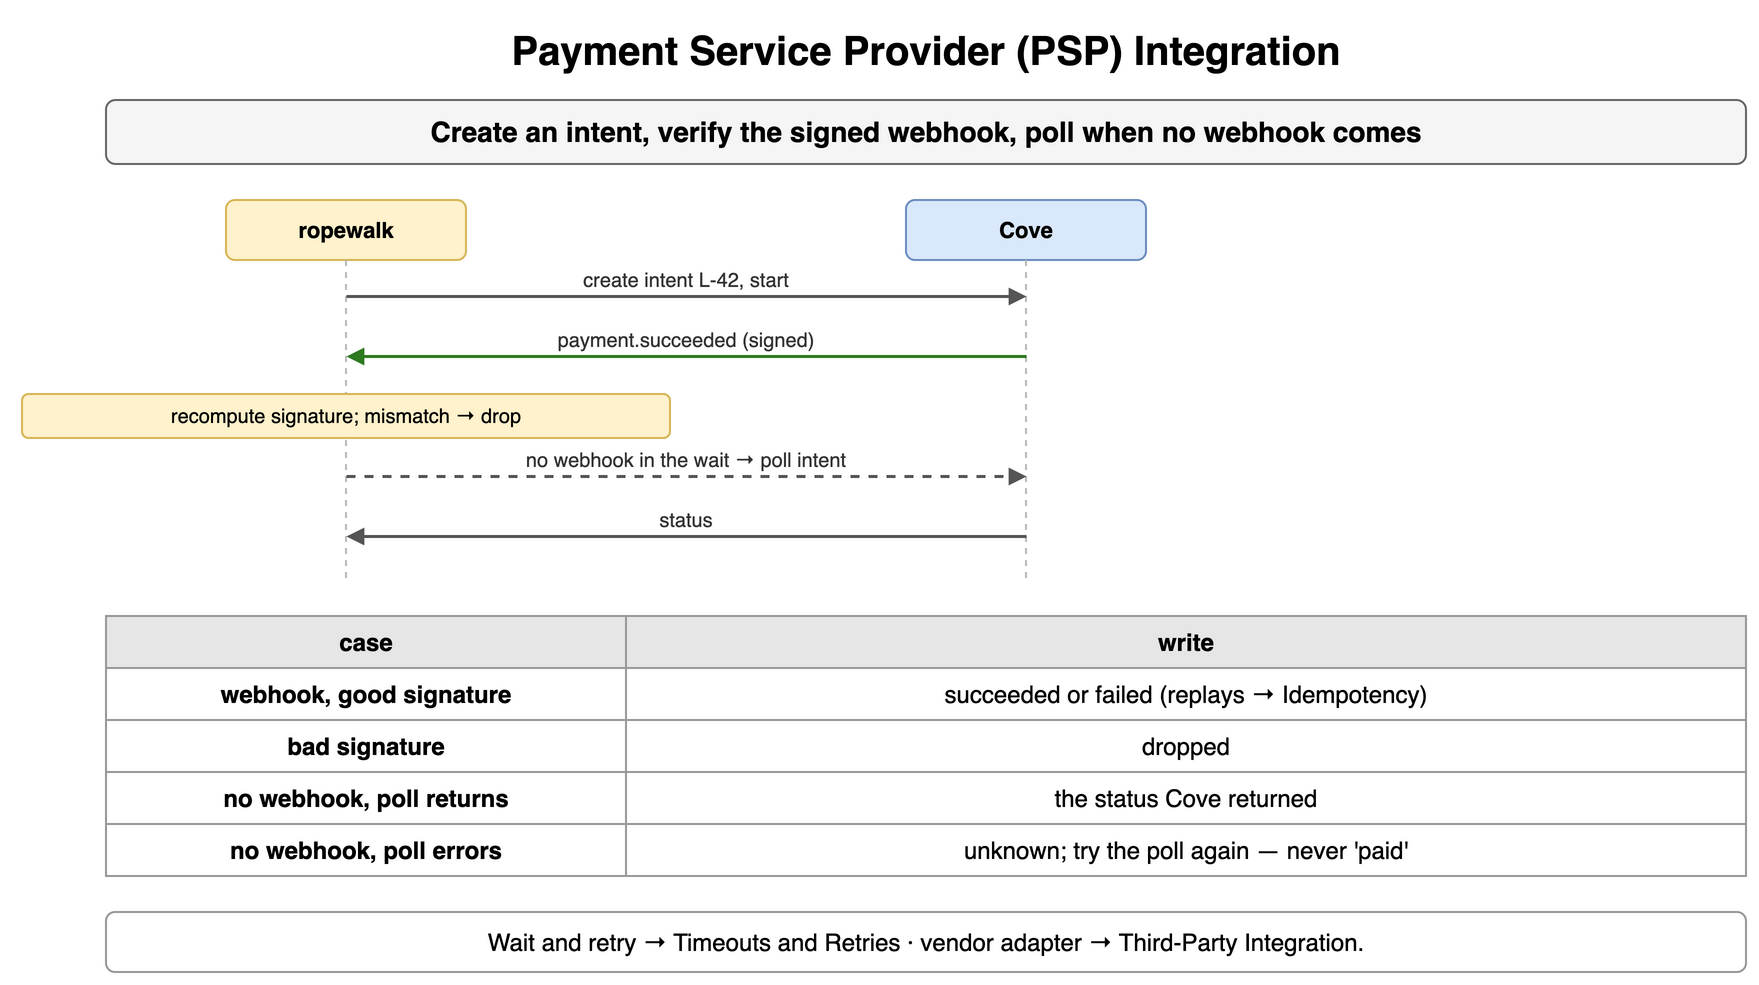

The diagram above was exported from draw.io. Its source (the exported page's mxGraphModel, read from the mxfile embedded in the PNG):
<mxGraphModel dx="900" dy="500" grid="1" gridSize="10" guides="1" tooltips="1" connect="1" arrows="1" fold="1" page="1" pageScale="1" pageWidth="900" pageHeight="500" math="0" shadow="0">
  <root>
    <mxCell id="0" />
    <mxCell id="1" parent="0" />
    <mxCell id="b1" value="Payment Service Provider (PSP) Integration" style="text;html=1;align=center;verticalAlign=middle;whiteSpace=wrap;fontSize=20;fontStyle=1;" vertex="1" parent="1">
      <mxGeometry x="40" y="10" width="820" height="30" as="geometry" />
    </mxCell>
    <mxCell id="b2" value="Create an intent, verify the signed webhook, poll when no webhook comes" style="rounded=1;whiteSpace=wrap;html=1;fillColor=#f5f5f5;strokeColor=#666666;fontStyle=1;fontSize=14;" vertex="1" parent="1">
      <mxGeometry x="40" y="50" width="820" height="32" as="geometry" />
    </mxCell>
    <mxCell id="b3" value="ropewalk" style="rounded=1;whiteSpace=wrap;html=1;fillColor=#fff2cc;strokeColor=#d6b656;fontSize=11;align=center;fontStyle=1;" vertex="1" parent="1">
      <mxGeometry x="100.0" y="100" width="120" height="30" as="geometry" />
    </mxCell>
    <mxCell id="b4" value="Cove" style="rounded=1;whiteSpace=wrap;html=1;fillColor=#dae8fc;strokeColor=#6c8ebf;fontSize=11;align=center;fontStyle=1;" vertex="1" parent="1">
      <mxGeometry x="440.0" y="100" width="120" height="30" as="geometry" />
    </mxCell>
    <mxCell id="b5" value="" style="endArrow=none;html=1;strokeColor=#bbbbbb;dashed=1;" edge="1" parent="1">
      <mxGeometry relative="1" as="geometry">
        <mxPoint x="160" y="130" as="sourcePoint" />
        <mxPoint x="160" y="292" as="targetPoint" />
      </mxGeometry>
    </mxCell>
    <mxCell id="b6" value="" style="endArrow=none;html=1;strokeColor=#bbbbbb;dashed=1;" edge="1" parent="1">
      <mxGeometry relative="1" as="geometry">
        <mxPoint x="500" y="130" as="sourcePoint" />
        <mxPoint x="500" y="292" as="targetPoint" />
      </mxGeometry>
    </mxCell>
    <mxCell id="b7" value="" style="endArrow=block;endSize=6;html=1;strokeWidth=1.5;strokeColor=#555555;fontSize=11;labelBackgroundColor=#ffffff;endSize=5;" edge="1" parent="1">
      <mxGeometry relative="1" as="geometry">
        <mxPoint x="160" y="148" as="sourcePoint" />
        <mxPoint x="500" y="148" as="targetPoint" />
      </mxGeometry>
    </mxCell>
    <mxCell id="b8" value="create intent L-42, start" style="text;html=1;whiteSpace=wrap;fontSize=11;align=center;verticalAlign=middle;fontSize=10;fontColor=#333333;" vertex="1" parent="1">
      <mxGeometry x="164" y="132" width="332" height="15" as="geometry" />
    </mxCell>
    <mxCell id="b9" value="" style="endArrow=block;endSize=6;html=1;strokeWidth=1.5;strokeColor=#2d7a1f;fontSize=11;labelBackgroundColor=#ffffff;fontColor=#2d7a1f;fontStyle=1;endSize=5;" edge="1" parent="1">
      <mxGeometry relative="1" as="geometry">
        <mxPoint x="500" y="178" as="sourcePoint" />
        <mxPoint x="160" y="178" as="targetPoint" />
      </mxGeometry>
    </mxCell>
    <mxCell id="b10" value="payment.succeeded (signed)" style="text;html=1;whiteSpace=wrap;fontSize=11;align=center;verticalAlign=middle;fontSize=10;fontColor=#333333;" vertex="1" parent="1">
      <mxGeometry x="164" y="162" width="332" height="15" as="geometry" />
    </mxCell>
    <mxCell id="b11" value="recompute signature; mismatch → drop" style="rounded=1;whiteSpace=wrap;html=1;fillColor=#fff2cc;strokeColor=#d6b656;fontSize=10;align=center;" vertex="1" parent="1">
      <mxGeometry x="-2.0" y="197" width="324" height="22" as="geometry" />
    </mxCell>
    <mxCell id="b12" value="" style="endArrow=block;endSize=6;html=1;strokeWidth=1.5;strokeColor=#555555;fontSize=11;labelBackgroundColor=#ffffff;dashed=1;endSize=5;" edge="1" parent="1">
      <mxGeometry relative="1" as="geometry">
        <mxPoint x="160" y="238" as="sourcePoint" />
        <mxPoint x="500" y="238" as="targetPoint" />
      </mxGeometry>
    </mxCell>
    <mxCell id="b13" value="no webhook in the wait → poll intent" style="text;html=1;whiteSpace=wrap;fontSize=11;align=center;verticalAlign=middle;fontSize=10;fontColor=#333333;" vertex="1" parent="1">
      <mxGeometry x="164" y="222" width="332" height="15" as="geometry" />
    </mxCell>
    <mxCell id="b14" value="" style="endArrow=block;endSize=6;html=1;strokeWidth=1.5;strokeColor=#555555;fontSize=11;labelBackgroundColor=#ffffff;endSize=5;" edge="1" parent="1">
      <mxGeometry relative="1" as="geometry">
        <mxPoint x="500" y="268" as="sourcePoint" />
        <mxPoint x="160" y="268" as="targetPoint" />
      </mxGeometry>
    </mxCell>
    <mxCell id="b15" value="status" style="text;html=1;whiteSpace=wrap;fontSize=11;align=center;verticalAlign=middle;fontSize=10;fontColor=#333333;" vertex="1" parent="1">
      <mxGeometry x="164" y="252" width="332" height="15" as="geometry" />
    </mxCell>
    <mxCell id="b16" value="case" style="whiteSpace=wrap;html=1;fillColor=#e6e6e6;strokeColor=#999999;fontStyle=1;fontSize=12;" vertex="1" parent="1">
      <mxGeometry x="40" y="308" width="260" height="26" as="geometry" />
    </mxCell>
    <mxCell id="b17" value="write" style="whiteSpace=wrap;html=1;fillColor=#e6e6e6;strokeColor=#999999;fontStyle=1;fontSize=12;" vertex="1" parent="1">
      <mxGeometry x="300" y="308" width="560" height="26" as="geometry" />
    </mxCell>
    <mxCell id="b18" value="webhook, good signature" style="whiteSpace=wrap;html=1;strokeColor=#999999;fontSize=12;fillColor=#ffffff;fontStyle=1;" vertex="1" parent="1">
      <mxGeometry x="40" y="334" width="260" height="26" as="geometry" />
    </mxCell>
    <mxCell id="b19" value="succeeded or failed (replays → Idempotency)" style="whiteSpace=wrap;html=1;strokeColor=#999999;fontSize=12;fillColor=#ffffff;" vertex="1" parent="1">
      <mxGeometry x="300" y="334" width="560" height="26" as="geometry" />
    </mxCell>
    <mxCell id="b20" value="bad signature" style="whiteSpace=wrap;html=1;strokeColor=#999999;fontSize=12;fillColor=#ffffff;fontStyle=1;" vertex="1" parent="1">
      <mxGeometry x="40" y="360" width="260" height="26" as="geometry" />
    </mxCell>
    <mxCell id="b21" value="dropped" style="whiteSpace=wrap;html=1;strokeColor=#999999;fontSize=12;fillColor=#ffffff;" vertex="1" parent="1">
      <mxGeometry x="300" y="360" width="560" height="26" as="geometry" />
    </mxCell>
    <mxCell id="b22" value="no webhook, poll returns" style="whiteSpace=wrap;html=1;strokeColor=#999999;fontSize=12;fillColor=#ffffff;fontStyle=1;" vertex="1" parent="1">
      <mxGeometry x="40" y="386" width="260" height="26" as="geometry" />
    </mxCell>
    <mxCell id="b23" value="the status Cove returned" style="whiteSpace=wrap;html=1;strokeColor=#999999;fontSize=12;fillColor=#ffffff;" vertex="1" parent="1">
      <mxGeometry x="300" y="386" width="560" height="26" as="geometry" />
    </mxCell>
    <mxCell id="b24" value="no webhook, poll errors" style="whiteSpace=wrap;html=1;strokeColor=#999999;fontSize=12;fillColor=#ffffff;fontStyle=1;" vertex="1" parent="1">
      <mxGeometry x="40" y="412" width="260" height="26" as="geometry" />
    </mxCell>
    <mxCell id="b25" value="unknown; try the poll again — never 'paid'" style="whiteSpace=wrap;html=1;strokeColor=#999999;fontSize=12;fillColor=#ffffff;" vertex="1" parent="1">
      <mxGeometry x="300" y="412" width="560" height="26" as="geometry" />
    </mxCell>
    <mxCell id="b26" value="Wait and retry → Timeouts and Retries · vendor adapter → Third-Party Integration." style="rounded=1;whiteSpace=wrap;html=1;fillColor=#ffffff;strokeColor=#999999;fontSize=12;align=center;" vertex="1" parent="1">
      <mxGeometry x="40" y="456" width="820" height="30" as="geometry" />
    </mxCell>
  </root>
</mxGraphModel>